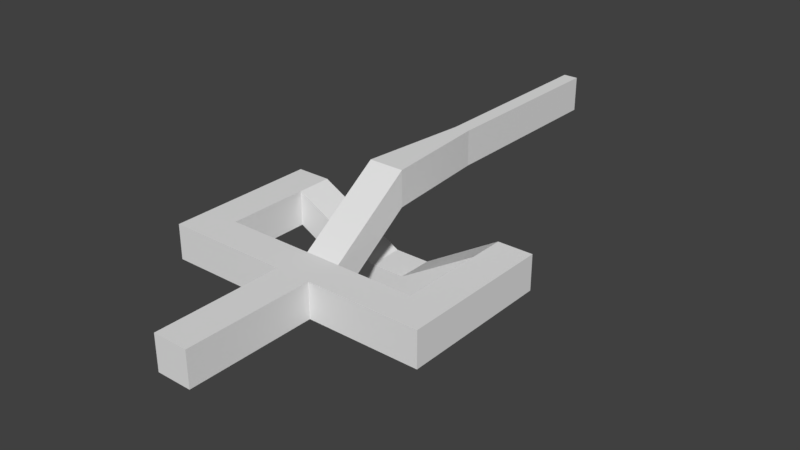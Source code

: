 # Source: plataform0.blend  (saved by Blender 2.77.0; exported with 4.5.12 LTS)
import bpy
from mathutils import Matrix  # noqa: F401  (used for matrix-valued properties, if any)

bpy.ops.wm.read_factory_settings(use_empty=True)
scene = bpy.context.scene
scene.name = 'Scene'

# ---- collections
col_collection_1 = bpy.data.collections.new('Collection 1'); scene.collection.children.link(col_collection_1)

# ---- materials (node trees are filled in below, after node groups)
mat_material = bpy.data.materials.new('Material')
mat_material.alpha_threshold = 0.0
mat_material.use_transparent_shadow = False
mat_material.roughness = 0.5
mat_material.line_color = (0.0, 0.0, 0.0, 1.0)

# ---- material node trees

# ---- world
world_world = bpy.data.worlds.new('World'); scene.world = world_world
world_world.color = (0.05088, 0.05088, 0.05088)
world_world.use_sun_shadow = False
world_world.sun_shadow_jitter_overblur = 0.0
world_world.cycles.sampling_method = 'MANUAL'

# ---- meshes
me_cube = bpy.data.meshes.new('Cube')
me_cube.from_pydata([(1.0, 1.0, -1.0), (1.0, -1.0, -1.0), (-2.994, -1.0, -0.9999), (-2.994, 0.998, -0.9999), (1.0, 1.0, 1.0), (1.0, -1.0, 1.0), (-2.994, -1.0, 1.0), (-2.994, 0.998, 1.0), (1.0, -8.238, -1.0), (-1.0, -8.238, -1.0), (1.0, -8.238, 1.0), (-1.0, -8.238, 1.0), (2.998, 1.0, -1.0), (2.998, -1.0, -1.0), (2.998, 1.0, 1.0), (2.998, -1.0, 1.0), (5.376, 3.032, -1.0), (5.376, -1.0, -1.0), (5.376, 3.032, 1.0), (5.376, -1.0, 1.0), (-5.989, -1.0, -1.0), (-5.987, 0.9796, -0.999), (-5.989, -1.0, 0.9999), (-5.987, 0.9796, 1.001), (0.9833, 5.677, 2.233), (-1.017, 5.677, 2.233), (0.9833, 5.677, 4.233), (-1.017, 5.677, 4.233), (0.4611, 11.77, 2.233), (-0.3716, 11.77, 2.233), (0.4611, 11.77, 4.233), (-0.3716, 11.77, 4.233), (1.0, 1.0, -1.0), (1.0, -1.0, -1.0), (1.0, 1.0, 1.0), (1.0, -1.0, 1.0), (7.374, 3.032, -1.0), (7.374, -1.0, -1.0), (7.374, 3.032, 1.0), (7.374, -1.0, 1.0), (7.374, 5.672, -1.0), (7.374, 5.672, 1.0), (5.376, 5.672, -1.0), (5.376, 5.672, 1.0), (7.374, 1.0, -1.0), (7.374, 1.0, 1.0), (5.376, 1.0, -1.0), (5.376, 1.0, 1.0), (7.374, 7.703, -1.0), (7.374, 7.703, 1.0), (5.376, 7.703, -1.0), (5.376, 7.703, 1.0), (1.003, 7.703, -3.661), (1.003, 7.703, -1.661), (1.003, 5.672, -3.661), (1.003, 5.672, -1.661), (-0.9939, 7.703, -3.661), (-0.9939, 7.703, -1.661), (-0.9939, 5.672, -3.661), (-0.9939, 5.672, -1.661), (-5.985, 7.703, -0.9986), (-5.985, 7.703, 1.001), (-5.985, 5.672, -0.9986), (-5.985, 5.672, 1.001), (-7.982, 7.703, -0.9986), (-7.982, 7.703, 1.001), (-7.982, 5.672, -0.9986), (-7.982, 5.672, 1.001), (0.4611, 22.39, 2.233), (-0.3716, 22.39, 2.233), (-1.0, -1.0, -1.0), (-1.0, 1.0, -1.0), (-1.0, -1.0, 1.0), (-1.0, 1.0, 1.0), (-7.982, -1.0, -1.0), (-7.982, 0.9858, -0.9993), (-7.982, -1.0, 1.0), (-7.982, 0.9858, 1.001), (0.4611, 22.39, 4.233), (-0.3716, 22.39, 4.233)], [], [(0, 1, 70, 71), (4, 73, 72, 5), (0, 4, 34, 32), (70, 1, 8, 9), (6, 7, 23, 22), (4, 0, 24, 26), (8, 10, 11, 9), (5, 72, 11, 10), (72, 70, 9, 11), (1, 5, 10, 8), (15, 13, 17, 19), (1, 0, 32, 33), (4, 5, 35, 34), (5, 1, 33, 35), (44, 45, 39, 37), (13, 12, 46, 17), (14, 15, 19, 47), (12, 14, 47, 46), (74, 76, 77, 75), (7, 3, 21, 23), (3, 2, 20, 21), (2, 6, 22, 20), (25, 27, 31, 29), (73, 4, 26, 27), (71, 73, 27, 25), (0, 71, 25, 24), (31, 30, 78, 79), (24, 25, 29, 28), (27, 26, 30, 31), (26, 24, 28, 30), (12, 13, 33, 32), (14, 12, 32, 34), (13, 15, 35, 33), (15, 14, 34, 35), (17, 46, 44, 37), (18, 38, 41, 43), (19, 17, 37, 39), (47, 19, 39, 45), (50, 51, 49, 48), (38, 36, 40, 41), (36, 16, 42, 40), (16, 18, 43, 42), (36, 38, 45, 44), (18, 16, 46, 47), (16, 36, 44, 46), (38, 18, 47, 45), (41, 40, 48, 49), (51, 50, 52, 53), (40, 42, 50, 48), (43, 41, 49, 51), (55, 53, 57, 59), (43, 51, 53, 55), (42, 43, 55, 54), (50, 42, 54, 52), (56, 58, 62, 60), (54, 55, 59, 58), (52, 54, 58, 56), (53, 52, 56, 57), (61, 60, 64, 65), (57, 56, 60, 61), (59, 57, 61, 63), (58, 59, 63, 62), (66, 67, 65, 64), (63, 61, 65, 67), (67, 66, 75, 77), (60, 62, 66, 64), (78, 68, 69, 79), (63, 67, 77, 23), (62, 63, 23, 21), (66, 62, 21, 75), (2, 3, 71, 70), (6, 2, 70, 72), (3, 7, 73, 71), (7, 6, 72, 73), (21, 20, 74, 75), (20, 22, 76, 74), (23, 21, 75, 77), (22, 23, 77, 76), (30, 28, 68, 78), (29, 31, 79, 69), (28, 29, 69, 68)])
me_cube.materials.append(mat_material)
me_cube.use_remesh_preserve_volume = False
me_cube.use_remesh_preserve_attributes = False
me_cube.use_mirror_vertex_groups = False
me_cube.update()

# ---- objects
ob_cube = bpy.data.objects.new('Cube', me_cube)

# ---- transforms, parenting, visibility, modifiers, constraints
ob_cube.location = (0.0, 0.0, 0.0)
ob_cube.lock_rotations_4d = False
ob_cube.empty_display_type = 'ARROWS'
ob_cube.lineart.crease_threshold = 0.0

# ---- collection membership
col_collection_1.objects.link(ob_cube)

# ---- scene / render settings (as saved in the file)
scene.frame_start = 1; scene.frame_end = 250; scene.frame_set(1)
scene.render.engine = 'BLENDER_EEVEE_NEXT'
scene.render.resolution_percentage = 50
scene.render.dither_intensity = 0.0
scene.cycles.use_denoising = False
scene.cycles.samples = 128
scene.cycles.sampling_pattern = 'TABULATED_SOBOL'
scene.cycles.light_sampling_threshold = 0.0
scene.cycles.use_adaptive_sampling = False
scene.cycles.use_light_tree = False
scene.cycles.blur_glossy = 0.0
scene.cycles.sample_clamp_indirect = 0.0
scene.view_settings.view_transform = 'Standard'
bpy.context.view_layer.update()

# ---- added for rendering (the .blend has no active camera and no usable light): camera, sun
cam_auto = bpy.data.cameras.new('AutoCamera')
cam_auto.lens = 50.0
cam_auto.sensor_width = 36.0
cam_auto.clip_end = 1000.0
ob_auto_camera = bpy.data.objects.new('AutoCamera', cam_auto)
scene.collection.objects.link(ob_auto_camera)
ob_auto_camera.location = (32.2285, -31.9622, 26.3125)
ob_auto_camera.rotation_euler = (1.09748, -7.21219e-08, 0.694738)
scene.camera = ob_auto_camera
light_auto_sun = bpy.data.lights.new('AutoSun', 'SUN')
light_auto_sun.energy = 3.0
light_auto_sun.angle = 0.0523599
ob_auto_sun = bpy.data.objects.new('AutoSun', light_auto_sun)
scene.collection.objects.link(ob_auto_sun)
ob_auto_sun.rotation_euler = (0.872665, 0.174533, 0.523599)
bpy.context.view_layer.update()
